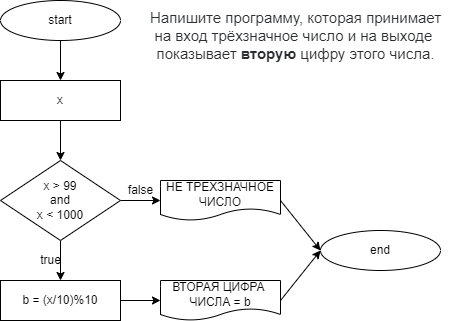

The diagram above was exported from draw.io. Its source (the exported page's mxGraphModel, read from the mxfile embedded in the PNG):
<mxGraphModel dx="990" dy="574" grid="1" gridSize="10" guides="1" tooltips="1" connect="1" arrows="1" fold="1" page="1" pageScale="1" pageWidth="827" pageHeight="1169" math="0" shadow="0">
  <root>
    <mxCell id="oM7h_OZjKI1YcBYcNCdM-0" />
    <mxCell id="oM7h_OZjKI1YcBYcNCdM-1" parent="oM7h_OZjKI1YcBYcNCdM-0" />
    <mxCell id="c4N8Tz1k_KXfxf1lQxeM-0" value="&lt;span style=&quot;color: rgb(44 , 45 , 48) ; font-family: &amp;#34;roboto&amp;#34; , &amp;#34;san francisco&amp;#34; , &amp;#34;helvetica neue&amp;#34; , &amp;#34;helvetica&amp;#34; , &amp;#34;arial&amp;#34; ; font-size: 15px ; background-color: rgb(255 , 255 , 255)&quot;&gt;&amp;nbsp;Напишите программу, которая принимает &lt;br&gt;на вход трёхзначное число и на выходе &lt;br&gt;показывает&amp;nbsp;&lt;/span&gt;&lt;span style=&quot;box-sizing: border-box ; font-weight: 700 ; color: rgb(44 , 45 , 48) ; font-family: &amp;#34;roboto&amp;#34; , &amp;#34;san francisco&amp;#34; , &amp;#34;helvetica neue&amp;#34; , &amp;#34;helvetica&amp;#34; , &amp;#34;arial&amp;#34; ; font-size: 15px ; background-color: rgb(255 , 255 , 255)&quot;&gt;вторую&lt;/span&gt;&lt;span style=&quot;color: rgb(44 , 45 , 48) ; font-family: &amp;#34;roboto&amp;#34; , &amp;#34;san francisco&amp;#34; , &amp;#34;helvetica neue&amp;#34; , &amp;#34;helvetica&amp;#34; , &amp;#34;arial&amp;#34; ; font-size: 15px ; background-color: rgb(255 , 255 , 255)&quot;&gt;&amp;nbsp;цифру этого числа.&lt;/span&gt;" style="text;html=1;align=center;verticalAlign=middle;resizable=0;points=[];autosize=1;strokeColor=none;fillColor=none;" vertex="1" parent="oM7h_OZjKI1YcBYcNCdM-1">
      <mxGeometry x="220" y="50" width="310" height="50" as="geometry" />
    </mxCell>
    <mxCell id="c4N8Tz1k_KXfxf1lQxeM-9" style="edgeStyle=none;html=1;exitX=0.5;exitY=1;exitDx=0;exitDy=0;entryX=0.5;entryY=0;entryDx=0;entryDy=0;" edge="1" parent="oM7h_OZjKI1YcBYcNCdM-1" source="c4N8Tz1k_KXfxf1lQxeM-1" target="c4N8Tz1k_KXfxf1lQxeM-2">
      <mxGeometry relative="1" as="geometry" />
    </mxCell>
    <mxCell id="c4N8Tz1k_KXfxf1lQxeM-1" value="start" style="ellipse;whiteSpace=wrap;html=1;" vertex="1" parent="oM7h_OZjKI1YcBYcNCdM-1">
      <mxGeometry x="80" y="40" width="120" height="40" as="geometry" />
    </mxCell>
    <mxCell id="c4N8Tz1k_KXfxf1lQxeM-10" style="edgeStyle=none;html=1;exitX=0.5;exitY=1;exitDx=0;exitDy=0;entryX=0.5;entryY=0;entryDx=0;entryDy=0;" edge="1" parent="oM7h_OZjKI1YcBYcNCdM-1" source="c4N8Tz1k_KXfxf1lQxeM-2" target="c4N8Tz1k_KXfxf1lQxeM-3">
      <mxGeometry relative="1" as="geometry" />
    </mxCell>
    <mxCell id="c4N8Tz1k_KXfxf1lQxeM-2" value="x" style="rounded=0;whiteSpace=wrap;html=1;" vertex="1" parent="oM7h_OZjKI1YcBYcNCdM-1">
      <mxGeometry x="80" y="120" width="120" height="40" as="geometry" />
    </mxCell>
    <mxCell id="c4N8Tz1k_KXfxf1lQxeM-11" style="edgeStyle=none;html=1;exitX=0.5;exitY=1;exitDx=0;exitDy=0;entryX=0.5;entryY=0;entryDx=0;entryDy=0;" edge="1" parent="oM7h_OZjKI1YcBYcNCdM-1" source="c4N8Tz1k_KXfxf1lQxeM-3" target="c4N8Tz1k_KXfxf1lQxeM-4">
      <mxGeometry relative="1" as="geometry">
        <mxPoint x="140" y="310" as="targetPoint" />
      </mxGeometry>
    </mxCell>
    <mxCell id="c4N8Tz1k_KXfxf1lQxeM-12" style="edgeStyle=none;html=1;exitX=1;exitY=0.5;exitDx=0;exitDy=0;entryX=0;entryY=0.5;entryDx=0;entryDy=0;" edge="1" parent="oM7h_OZjKI1YcBYcNCdM-1" source="c4N8Tz1k_KXfxf1lQxeM-3" target="c4N8Tz1k_KXfxf1lQxeM-6">
      <mxGeometry relative="1" as="geometry" />
    </mxCell>
    <mxCell id="c4N8Tz1k_KXfxf1lQxeM-3" value="x &amp;gt; 99&lt;br&gt;and&lt;br&gt;x &amp;lt; 1000" style="rhombus;whiteSpace=wrap;html=1;" vertex="1" parent="oM7h_OZjKI1YcBYcNCdM-1">
      <mxGeometry x="80" y="200" width="120" height="80" as="geometry" />
    </mxCell>
    <mxCell id="c4N8Tz1k_KXfxf1lQxeM-22" style="edgeStyle=none;html=1;exitX=1;exitY=0.5;exitDx=0;exitDy=0;entryX=0;entryY=0.5;entryDx=0;entryDy=0;" edge="1" parent="oM7h_OZjKI1YcBYcNCdM-1" source="c4N8Tz1k_KXfxf1lQxeM-4" target="c4N8Tz1k_KXfxf1lQxeM-7">
      <mxGeometry relative="1" as="geometry" />
    </mxCell>
    <mxCell id="c4N8Tz1k_KXfxf1lQxeM-4" value="b = (x/10)%10" style="rounded=0;whiteSpace=wrap;html=1;" vertex="1" parent="oM7h_OZjKI1YcBYcNCdM-1">
      <mxGeometry x="80" y="320" width="120" height="40" as="geometry" />
    </mxCell>
    <mxCell id="c4N8Tz1k_KXfxf1lQxeM-20" style="edgeStyle=none;html=1;exitX=1;exitY=0.5;exitDx=0;exitDy=0;entryX=0;entryY=0.5;entryDx=0;entryDy=0;" edge="1" parent="oM7h_OZjKI1YcBYcNCdM-1" source="c4N8Tz1k_KXfxf1lQxeM-6" target="c4N8Tz1k_KXfxf1lQxeM-8">
      <mxGeometry relative="1" as="geometry" />
    </mxCell>
    <mxCell id="c4N8Tz1k_KXfxf1lQxeM-6" value="НЕ ТРЁХЗНАЧНОЕ ЧИСЛО" style="shape=document;whiteSpace=wrap;html=1;boundedLbl=1;" vertex="1" parent="oM7h_OZjKI1YcBYcNCdM-1">
      <mxGeometry x="240" y="220" width="120" height="40" as="geometry" />
    </mxCell>
    <mxCell id="c4N8Tz1k_KXfxf1lQxeM-23" style="edgeStyle=none;html=1;exitX=1;exitY=0.5;exitDx=0;exitDy=0;entryX=0;entryY=0.5;entryDx=0;entryDy=0;" edge="1" parent="oM7h_OZjKI1YcBYcNCdM-1" source="c4N8Tz1k_KXfxf1lQxeM-7" target="c4N8Tz1k_KXfxf1lQxeM-8">
      <mxGeometry relative="1" as="geometry" />
    </mxCell>
    <mxCell id="c4N8Tz1k_KXfxf1lQxeM-7" value="ВТОРАЯ ЦИФРА &lt;br&gt;ЧИСЛА = b" style="shape=document;whiteSpace=wrap;html=1;boundedLbl=1;" vertex="1" parent="oM7h_OZjKI1YcBYcNCdM-1">
      <mxGeometry x="240" y="320" width="120" height="40" as="geometry" />
    </mxCell>
    <mxCell id="c4N8Tz1k_KXfxf1lQxeM-8" value="end" style="ellipse;whiteSpace=wrap;html=1;" vertex="1" parent="oM7h_OZjKI1YcBYcNCdM-1">
      <mxGeometry x="400" y="270" width="120" height="40" as="geometry" />
    </mxCell>
    <mxCell id="c4N8Tz1k_KXfxf1lQxeM-24" value="false" style="text;html=1;align=center;verticalAlign=middle;resizable=0;points=[];autosize=1;strokeColor=none;fillColor=none;" vertex="1" parent="oM7h_OZjKI1YcBYcNCdM-1">
      <mxGeometry x="200" y="220" width="40" height="20" as="geometry" />
    </mxCell>
    <mxCell id="c4N8Tz1k_KXfxf1lQxeM-26" value="true" style="text;html=1;align=center;verticalAlign=middle;resizable=0;points=[];autosize=1;strokeColor=none;fillColor=none;" vertex="1" parent="oM7h_OZjKI1YcBYcNCdM-1">
      <mxGeometry x="110" y="290" width="40" height="20" as="geometry" />
    </mxCell>
  </root>
</mxGraphModel>